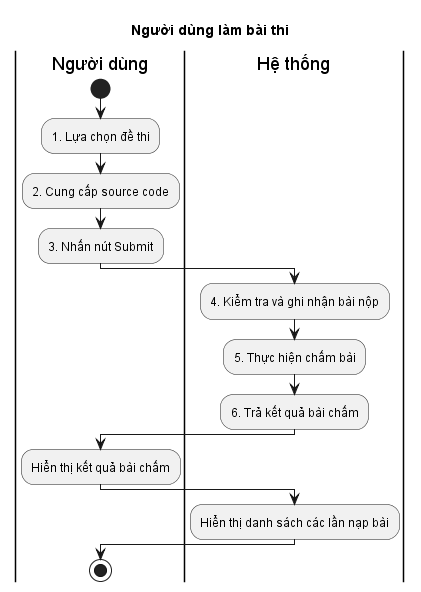

The diagram above was rendered by PlantUML. Its source (embedded in the PNG):
@startuml
title Người dùng làm bài thi

|Người dùng|
start
:1. Lựa chọn đề thi;
:2. Cung cấp source code;
:3. Nhấn nút Submit;
|Hệ thống|
:4. Kiểm tra và ghi nhận bài nộp;
:5. Thực hiện chấm bài;
:6. Trả kết quả bài chấm;
|Người dùng|
:Hiển thị kết quả bài chấm;
|Hệ thống|
:Hiển thị danh sách các lần nạp bài;
|Người dùng|
stop
@enduml